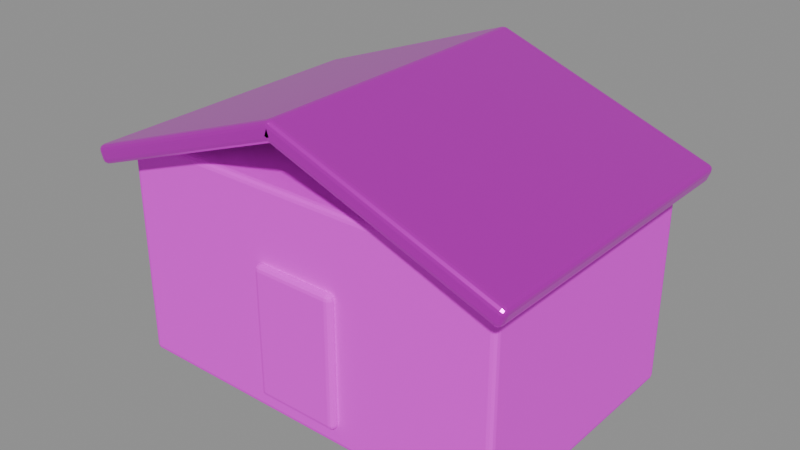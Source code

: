 # Source: coop.blend  (saved by Blender 4.5.87; exported with 4.5.12 LTS)
import bpy
from mathutils import Matrix  # noqa: F401  (used for matrix-valued properties, if any)

bpy.ops.wm.read_factory_settings(use_empty=True)
scene = bpy.context.scene
scene.name = '组件_coop'

# ---- collections
col_02______coop = bpy.data.collections.new('02_游戏输出_coop'); scene.collection.children.link(col_02______coop)

# ---- images (referenced by path relative to the original .blend; pixels are not part of the script)
import os
ASSET_DIR = os.environ.get("B2B_ASSET_DIR", "")  # directory of the original .blend (textures are referenced by path, not embedded)
HERE = os.path.dirname(os.path.abspath(__file__))  # packed textures are extracted next to this script under _unpacked/

def load_image(name, relpath, width, height, colorspace="sRGB"):
    """Load a texture the original file referenced (path relative to the .blend, or extracted next to this script)."""
    p = next((c for c in (os.path.join(HERE, relpath), os.path.join(ASSET_DIR, relpath)) if relpath and os.path.exists(c)), "")
    if p:
        img = bpy.data.images.load(p, check_existing=True)
        img.name = name
    else:  # same state as the original file: an image datablock whose file is absent (Cycles renders it pink)
        img = bpy.data.images.new(name, width, height)
        img.source = "FILE"
        img.filepath = "//" + (relpath or name)
    img.colorspace_settings.name = colorspace
    return img
img_sea_cabin_timber_8x8_512_png = load_image('sea_cabin_timber_8x8_512.png', 'sea_cabin_timber_8x8_512.png', 1024, 1024, 'sRGB')

# ---- materials (node trees are filled in below, after node groups)
mat_orf2_final_sea_matte = bpy.data.materials.new('ORF2_FINAL_SEA_Matte')
mat_orf2_final_sea_metal = bpy.data.materials.new('ORF2_FINAL_SEA_Metal')

# ---- material node trees
mat_orf2_final_sea_matte.use_nodes = True; mat_orf2_final_sea_matte.node_tree.nodes.clear()
_N = mat_orf2_final_sea_matte.node_tree.nodes; _L = mat_orf2_final_sea_matte.node_tree.links
n0 = _N.new('ShaderNodeBsdfPrincipled'); n0.name = '原理化 BSDF'; n0.location = (0, 0)
n0.inputs[1].default_value = 0.02
n0.inputs[2].default_value = 0.72
n1 = _N.new('ShaderNodeOutputMaterial'); n1.name = '材质输出'; n1.location = (0, 0)
n2 = _N.new('ShaderNodeUVMap'); n2.name = 'UV 贴图'; n2.location = (0, 0)
n2.uv_map = 'PaletteUV'
n3 = _N.new('ShaderNodeTexImage'); n3.name = '图像纹理'; n3.location = (0, 0)
n3.image = img_sea_cabin_timber_8x8_512_png
n3.interpolation = 'Closest'
_L.new(n2.outputs[0], n3.inputs[0])
_L.new(n3.outputs[0], n0.inputs[0])
_L.new(n0.outputs[0], n1.inputs[0])
n1.is_active_output = True
mat_orf2_final_sea_metal.use_nodes = True; mat_orf2_final_sea_metal.node_tree.nodes.clear()
_N = mat_orf2_final_sea_metal.node_tree.nodes; _L = mat_orf2_final_sea_metal.node_tree.links
n0 = _N.new('ShaderNodeBsdfPrincipled'); n0.name = '原理化 BSDF'; n0.location = (0, 0)
n0.inputs[1].default_value = 0.8
n0.inputs[2].default_value = 0.3
n0.inputs[19].default_value = 0.15
n1 = _N.new('ShaderNodeOutputMaterial'); n1.name = '材质输出'; n1.location = (0, 0)
n2 = _N.new('ShaderNodeUVMap'); n2.name = 'UV 贴图'; n2.location = (0, 0)
n2.uv_map = 'PaletteUV'
n3 = _N.new('ShaderNodeTexImage'); n3.name = '图像纹理'; n3.location = (0, 0)
n3.image = img_sea_cabin_timber_8x8_512_png
n3.interpolation = 'Closest'
_L.new(n2.outputs[0], n3.inputs[0])
_L.new(n3.outputs[0], n0.inputs[0])
_L.new(n0.outputs[0], n1.inputs[0])
n1.is_active_output = True

# ---- meshes
me_orf2_coop_0_002 = bpy.data.meshes.new('ORF2_coop_0.002')
me_orf2_coop_0_002.from_pydata([(-1.5, -1.0, 0.0), (1.5, -1.0, 0.0), (1.5, 1.0, 0.0), (-1.5, 1.0, 0.0), (-1.5, -1.0, 1.7), (1.5, -1.0, 1.7), (1.5, 1.0, 1.7), (-1.5, 1.0, 1.7), (-0.325, -1.06, 0.15), (0.325, -1.06, 0.15), (0.325, -0.98, 0.15), (-0.325, -0.98, 0.15), (-0.325, -1.06, 1.15), (0.325, -1.06, 1.15), (0.325, -0.98, 1.15), (-0.325, -0.98, 1.15)], [], [(0, 3, 2, 1), (0, 1, 5, 4), (1, 2, 6, 5), (2, 3, 7, 6), (3, 0, 4, 7), (4, 5, 6, 7), (8, 11, 10, 9), (8, 9, 13, 12), (9, 10, 14, 13), (10, 11, 15, 14), (11, 8, 12, 15), (12, 13, 14, 15)])
_uv = me_orf2_coop_0_002.uv_layers.new(name='PaletteUV')
_uv.uv.foreach_set('vector', [0.4625, 0.8125, 0.4375, 0.8375, 0.4125, 0.8125, 0.4375, 0.7875, 0.4625, 0.8125, 0.4375, 0.8375, 0.4125, 0.8125, 0.4375, 0.7875, 0.4625, 0.8125, 0.4375, 0.8375, 0.4125, 0.8125, 0.4375, 0.7875, 0.4625, 0.8125, 0.4375, 0.8375, 0.4125, 0.8125, 0.4375, 0.7875, 0.4625, 0.8125, 0.4375, 0.8375, 0.4125, 0.8125, 0.4375, 0.7875, 0.4625, 0.8125, 0.4375, 0.8375, 0.4125, 0.8125, 0.4375, 0.7875, 0.8375, 0.8125, 0.8125, 0.8375, 0.7875, 0.8125, 0.8125, 0.7875, 0.8375, 0.8125, 0.8125, 0.8375, 0.7875, 0.8125, 0.8125, 0.7875, 0.8375, 0.8125, 0.8125, 0.8375, 0.7875, 0.8125, 0.8125, 0.7875, 0.8375, 0.8125, 0.8125, 0.8375, 0.7875, 0.8125, 0.8125, 0.7875, 0.8375, 0.8125, 0.8125, 0.8375, 0.7875, 0.8125, 0.8125, 0.7875, 0.8375, 0.8125, 0.8125, 0.8375, 0.7875, 0.8125, 0.8125, 0.7875])
me_orf2_coop_0_002.materials.append(mat_orf2_final_sea_matte)
me_orf2_coop_0_002.update()
me_orf2_coop_1_002 = bpy.data.meshes.new('ORF2_coop_1.002')
me_orf2_coop_1_002.from_pydata([(-1.621, -1.175, 1.496), (0.06944, -1.175, 2.113), (0.06944, 1.175, 2.113), (-1.621, 1.175, 1.496), (-1.669, -1.175, 1.627), (0.02143, -1.175, 2.244), (0.02143, 1.175, 2.244), (-1.669, 1.175, 1.627), (-0.06944, -1.175, 2.113), (1.621, -1.175, 1.496), (1.621, 1.175, 1.496), (-0.06944, 1.175, 2.113), (-0.02143, -1.175, 2.244), (1.669, -1.175, 1.627), (1.669, 1.175, 1.627), (-0.02143, 1.175, 2.244)], [], [(0, 3, 2, 1), (0, 1, 5, 4), (1, 2, 6, 5), (2, 3, 7, 6), (3, 0, 4, 7), (4, 5, 6, 7), (8, 11, 10, 9), (8, 9, 13, 12), (9, 10, 14, 13), (10, 11, 15, 14), (11, 8, 12, 15), (12, 13, 14, 15)])
_uv = me_orf2_coop_1_002.uv_layers.new(name='PaletteUV')
_uv.uv.foreach_set('vector', [0.4625, 0.6875, 0.4375, 0.7125, 0.4125, 0.6875, 0.4375, 0.6625, 0.4625, 0.6875, 0.4375, 0.7125, 0.4125, 0.6875, 0.4375, 0.6625, 0.4625, 0.6875, 0.4375, 0.7125, 0.4125, 0.6875, 0.4375, 0.6625, 0.4625, 0.6875, 0.4375, 0.7125, 0.4125, 0.6875, 0.4375, 0.6625, 0.4625, 0.6875, 0.4375, 0.7125, 0.4125, 0.6875, 0.4375, 0.6625, 0.4625, 0.6875, 0.4375, 0.7125, 0.4125, 0.6875, 0.4375, 0.6625, 0.4625, 0.6875, 0.4375, 0.7125, 0.4125, 0.6875, 0.4375, 0.6625, 0.4625, 0.6875, 0.4375, 0.7125, 0.4125, 0.6875, 0.4375, 0.6625, 0.4625, 0.6875, 0.4375, 0.7125, 0.4125, 0.6875, 0.4375, 0.6625, 0.4625, 0.6875, 0.4375, 0.7125, 0.4125, 0.6875, 0.4375, 0.6625, 0.4625, 0.6875, 0.4375, 0.7125, 0.4125, 0.6875, 0.4375, 0.6625, 0.4625, 0.6875, 0.4375, 0.7125, 0.4125, 0.6875, 0.4375, 0.6625])
me_orf2_coop_1_002.materials.append(mat_orf2_final_sea_metal)
me_orf2_coop_1_002.update()

# ---- objects
ob_orf2_______0_001 = bpy.data.objects.new('ORF2_蓝色空鸡舍_0.001', me_orf2_coop_0_002)
ob_orf2_______1_001 = bpy.data.objects.new('ORF2_蓝色空鸡舍_1.001', me_orf2_coop_1_002)

# ---- transforms, parenting, visibility, modifiers, constraints
ob_orf2_______0_001.location = (0.0, 0.0, 0.0)
_m = ob_orf2_______0_001.modifiers.new('实体柔边_三段', 'BEVEL')
_m.width = 0.04
_m.width_pct = 0.04
_m.segments = 3
ob_orf2_______1_001.location = (0.0, 0.0, 0.0)
_m = ob_orf2_______1_001.modifiers.new('实体柔边_三段', 'BEVEL')
_m.width = 0.04
_m.width_pct = 0.04
_m.segments = 3

# ---- collection membership
col_02______coop.objects.link(ob_orf2_______0_001)
col_02______coop.objects.link(ob_orf2_______1_001)

# ---- scene / render settings (as saved in the file)
scene.frame_start = 1; scene.frame_end = 250; scene.frame_set(1)
scene.render.engine = 'BLENDER_EEVEE_NEXT'
scene.render.image_settings.exr_codec = 'NONE'
scene.render.simplify_subdivision_render = 0
scene.render.simplify_child_particles_render = 0.0
scene.eevee.use_volume_custom_range = False
scene.eevee.use_fast_gi = False
scene.eevee.use_shadows = False
scene.view_settings.white_balance_temperature = 0.0
scene.view_settings.white_balance_tint = 0.0
scene.view_settings.white_balance_whitepoint = (2.97, 0.5193, -0.0414)
bpy.context.view_layer.update()

# ---- added for rendering (the .blend has no active camera and no usable light): camera, sun + grey world if the file has none
cam_auto = bpy.data.cameras.new('AutoCamera')
cam_auto.lens = 50.0
cam_auto.sensor_width = 36.0
cam_auto.clip_end = 1000.0
ob_auto_camera = bpy.data.objects.new('AutoCamera', cam_auto)
scene.collection.objects.link(ob_auto_camera)
ob_auto_camera.location = (4.28973, -5.14767, 4.54802)
ob_auto_camera.rotation_euler = (1.09748, -7.21219e-08, 0.694738)
scene.camera = ob_auto_camera
light_auto_sun = bpy.data.lights.new('AutoSun', 'SUN')
light_auto_sun.energy = 3.0
light_auto_sun.angle = 0.0523599
ob_auto_sun = bpy.data.objects.new('AutoSun', light_auto_sun)
scene.collection.objects.link(ob_auto_sun)
ob_auto_sun.rotation_euler = (0.872665, 0.174533, 0.523599)
if scene.world is None:
    world_auto = bpy.data.worlds.new('AutoWorld')
    world_auto.color = (0.3, 0.3, 0.3)
    scene.world = world_auto
bpy.context.view_layer.update()
